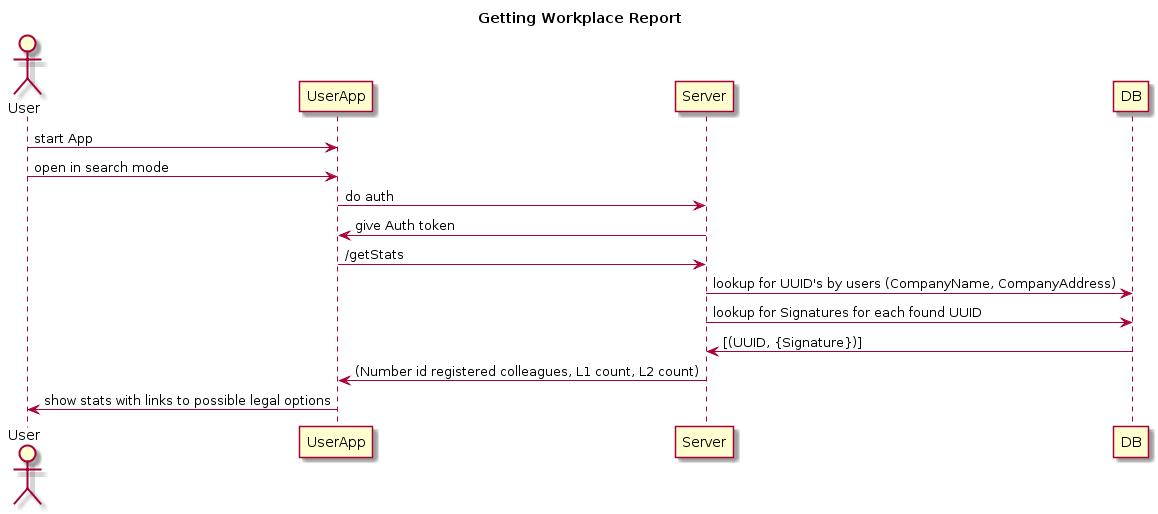

The diagram above was rendered by PlantUML. Its source (embedded in the PNG):
@startuml
title Getting Workplace Report
actor User
User -> UserApp: start App
User -> UserApp : open in search mode
UserApp -> Server : do auth
Server -> UserApp : give Auth token
UserApp -> Server : /getStats
Server -> DB : lookup for UUID's by users (CompanyName, CompanyAddress)
Server -> DB : lookup for Signatures for each found UUID
DB -> Server : [(UUID, {Signature})]
Server -> UserApp : (Number id registered colleagues, L1 count, L2 count)
UserApp -> User : show stats with links to possible legal options
@enduml